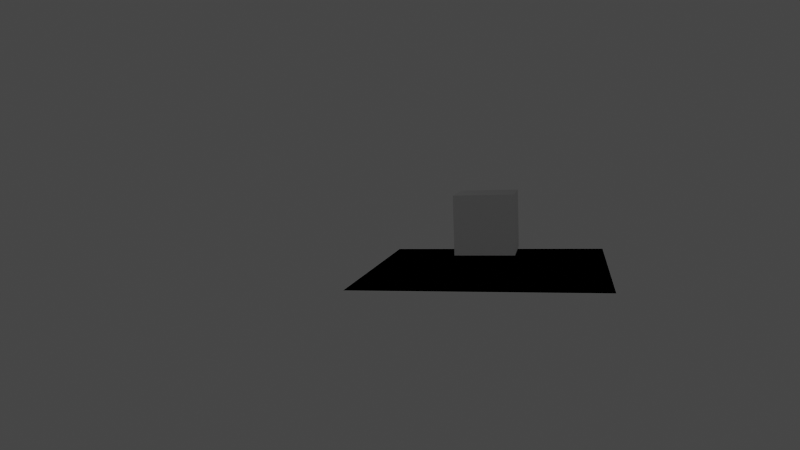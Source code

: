 # Source: 3_vfx.blend  (saved by Blender 3.3.6; exported with 4.5.12 LTS)
import bpy
from mathutils import Matrix  # noqa: F401  (used for matrix-valued properties, if any)

bpy.ops.wm.read_factory_settings(use_empty=True)
scene = bpy.context.scene
scene.name = 'Scene'

# ---- collections
col_foreground = bpy.data.collections.new('foreground'); scene.collection.children.link(col_foreground)
col_background = bpy.data.collections.new('background'); scene.collection.children.link(col_background)

# ---- world
world_world = bpy.data.worlds.new('World'); scene.world = world_world
world_world.use_nodes = True; world_world.node_tree.nodes.clear()
_N = world_world.node_tree.nodes; _L = world_world.node_tree.links
n0 = _N.new('ShaderNodeOutputWorld'); n0.name = 'World Output'; n0.location = (300, 300)
n1 = _N.new('ShaderNodeBackground'); n1.name = 'Background'; n1.location = (10, 300)
n1.inputs[0].default_value = (0.05088, 0.05088, 0.05088, 1.0)
_L.new(n1.outputs[0], n0.inputs[0])
n0.is_active_output = True
world_world.color = (0.05088, 0.05088, 0.05088)
world_world.use_sun_shadow = False
world_world.sun_shadow_jitter_overblur = 0.0
world_world.light_settings.ao_factor = 0.05
world_world.light_settings.distance = 1.0

# ---- cameras
cam_camera = bpy.data.cameras.new('Camera')
cam_camera.clip_end = 100.0
cam_camera.lens = 43.27
cam_camera.sensor_width = 46.7
cam_camera.ortho_scale = 7.314
cam_camera.display_size = 0.2
cam_camera.show_background_images = True

# ---- lights
light_light = bpy.data.lights.new('Light', 'POINT')
light_light.transmission_factor = 0.0
light_light.shadow_soft_size = 0.25
light_light.shadow_maximum_resolution = 0.006
light_light.use_absolute_resolution = True

# ---- meshes
me_cube = bpy.data.meshes.new('Cube')
me_cube.from_pydata([(-1.0, -1.0, -1.0), (1.0, -1.0, -1.0), (1.0, 1.0, -1.0), (-1.0, 1.0, -1.0), (-1.0, -1.0, 1.0), (1.0, -1.0, 1.0), (1.0, 1.0, 1.0), (-1.0, 1.0, 1.0)], [], [(0, 1, 2, 3), (4, 7, 6, 5), (0, 4, 5, 1), (1, 5, 6, 2), (2, 6, 7, 3), (3, 7, 4, 0)])
me_cube.update()
me_ground = bpy.data.meshes.new('Ground')
me_ground.from_pydata([(-4.0, -4.0, 0.0), (4.0, -4.0, 0.0), (4.0, 4.0, 0.0), (-4.0, 4.0, 0.0)], [], [(0, 1, 2, 3)])
me_ground.update()

# ---- objects
ob_camera = bpy.data.objects.new('Camera', cam_camera)
ob_light = bpy.data.objects.new('Light', light_light)
ob_cube = bpy.data.objects.new('Cube', me_cube)
ob_ground = bpy.data.objects.new('Ground', me_ground)

# ---- transforms, parenting, visibility, modifiers, constraints
ob_camera.location = (-2.631, 25.16, 4.667)
ob_camera.rotation_euler = (1.448, 0.03618, 3.359)
ob_camera.scale = (4.388, 4.388, 4.388)
ob_camera.lock_rotations_4d = False
ob_camera.empty_display_type = 'ARROWS'
ob_camera.color = (0.0, 0.0, 0.0, 0.0)
ob_camera.display_type = 'WIRE'
ob_camera.lineart.crease_threshold = 0.0
_c = ob_camera.constraints.new('CAMERA_SOLVER'); _c.name = 'Camera Solver'
ob_light.location = (4.076, 1.005, 5.904)
ob_cube.location = (0.0, 0.0, 1.572)
ob_ground.location = (0.0, 0.0, 0.0)
ob_ground.is_shadow_catcher = True

# ---- collection membership
col_foreground.objects.link(ob_camera)
col_foreground.objects.link(ob_light)
col_foreground.objects.link(ob_cube)
col_background.objects.link(ob_light)
col_background.objects.link(ob_ground)
def _layer_coll(name, lc=None):
    lc = lc or bpy.context.view_layer.layer_collection
    for c in lc.children:
        if c.name == name: return c
        r = _layer_coll(name, c)
        if r: return r
_layer_coll('background').holdout = True

# ---- scene / render settings (as saved in the file)
scene.camera = ob_camera
scene.frame_start = 1; scene.frame_end = 131; scene.frame_set(1)
scene.render.engine = 'CYCLES'
scene.render.resolution_x = 1280
scene.render.resolution_y = 720
scene.render.film_transparent = True
scene.render.use_motion_blur = True
scene.cycles.sampling_pattern = 'TABULATED_SOBOL'
scene.cycles.use_light_tree = False
scene.view_settings.view_transform = 'Filmic'
bpy.context.view_layer.update()

